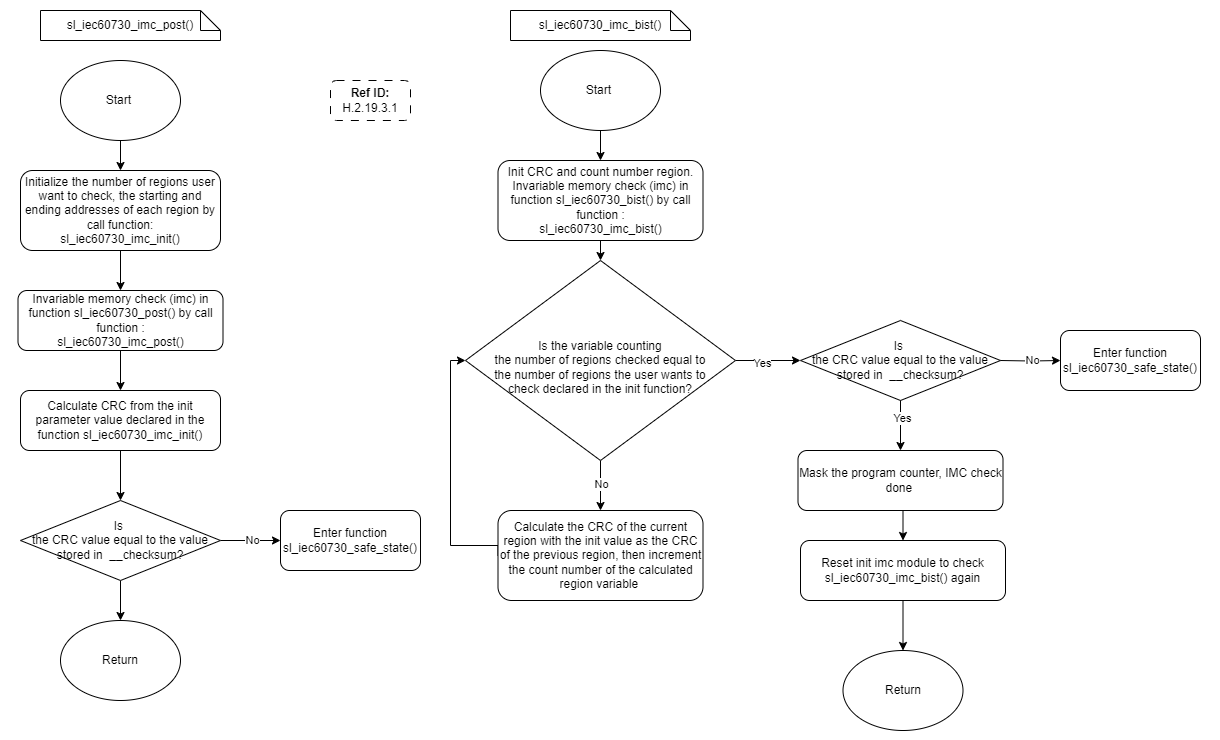

The diagram above was exported from draw.io. Its source (the exported page's mxGraphModel, read from the mxfile embedded in the PNG):
<mxGraphModel dx="1426" dy="791" grid="1" gridSize="10" guides="1" tooltips="1" connect="1" arrows="1" fold="1" page="1" pageScale="1" pageWidth="850" pageHeight="1100" math="0" shadow="0">
  <root>
    <mxCell id="0" />
    <mxCell id="1" parent="0" />
    <mxCell id="OAWOplfT6IlYA-lYrD9k-8" value="" style="rounded=0;whiteSpace=wrap;html=1;strokeColor=none;" vertex="1" parent="1">
      <mxGeometry x="120" y="80" width="1220" height="740" as="geometry" />
    </mxCell>
    <mxCell id="SJdIy5eP5lD0GcGoc248-8" style="edgeStyle=orthogonalEdgeStyle;rounded=0;orthogonalLoop=1;jettySize=auto;html=1;exitX=0.5;exitY=1;exitDx=0;exitDy=0;entryX=0.5;entryY=0;entryDx=0;entryDy=0;" parent="1" source="SJdIy5eP5lD0GcGoc248-1" target="SJdIy5eP5lD0GcGoc248-7" edge="1">
      <mxGeometry relative="1" as="geometry" />
    </mxCell>
    <mxCell id="SJdIy5eP5lD0GcGoc248-1" value="Start&amp;nbsp;" style="ellipse;whiteSpace=wrap;html=1;" parent="1" vertex="1">
      <mxGeometry x="180" y="140" width="120" height="80" as="geometry" />
    </mxCell>
    <mxCell id="SJdIy5eP5lD0GcGoc248-6" style="edgeStyle=orthogonalEdgeStyle;rounded=0;orthogonalLoop=1;jettySize=auto;html=1;exitX=0.5;exitY=1;exitDx=0;exitDy=0;entryX=0.5;entryY=0;entryDx=0;entryDy=0;" parent="1" source="SJdIy5eP5lD0GcGoc248-3" target="SJdIy5eP5lD0GcGoc248-5" edge="1">
      <mxGeometry relative="1" as="geometry" />
    </mxCell>
    <mxCell id="SJdIy5eP5lD0GcGoc248-3" value="Invariable memory check (imc) in function sl_iec60730_post() by call function&amp;nbsp;&lt;span style=&quot;color: rgba(0, 0, 0, 0); font-family: monospace; font-size: 0px; text-align: start; text-wrap: nowrap;&quot;&gt;%3CmxGraphModel%3E%3Croot%3E%3CmxCell%20id%3D%220%22%2F%3E%3CmxCell%20id%3D%221%22%20parent%3D%220%22%2F%3E%3CmxCell%20id%3D%222%22%20value%3D%22sl_iec60730_post()%22%20style%3D%22text%3Bhtml%3D1%3Balign%3Dcenter%3BverticalAlign%3Dmiddle%3BwhiteSpace%3Dwrap%3Brounded%3D0%3B%22%20vertex%3D%221%22%20parent%3D%221%22%3E%3CmxGeometry%20x%3D%2260%22%20y%3D%22160%22%20width%3D%2260%22%20height%3D%2230%22%20as%3D%22geometry%22%2F%3E%3C%2FmxCell%3E%3C%2Froot%3E%3C%2FmxGraphModel%3E&lt;/span&gt;:&lt;div&gt;sl_iec60730_imc_post()&lt;/div&gt;" style="rounded=1;whiteSpace=wrap;html=1;" parent="1" vertex="1">
      <mxGeometry x="137.5" y="370" width="205" height="60" as="geometry" />
    </mxCell>
    <mxCell id="SJdIy5eP5lD0GcGoc248-11" style="edgeStyle=orthogonalEdgeStyle;rounded=0;orthogonalLoop=1;jettySize=auto;html=1;exitX=0.5;exitY=1;exitDx=0;exitDy=0;entryX=0.5;entryY=0;entryDx=0;entryDy=0;" parent="1" source="SJdIy5eP5lD0GcGoc248-5" target="SJdIy5eP5lD0GcGoc248-10" edge="1">
      <mxGeometry relative="1" as="geometry" />
    </mxCell>
    <mxCell id="SJdIy5eP5lD0GcGoc248-5" value="Calculate CRC from the init parameter value declared in the function sl_iec60730_imc_init()" style="rounded=1;whiteSpace=wrap;html=1;" parent="1" vertex="1">
      <mxGeometry x="140" y="470" width="200" height="60" as="geometry" />
    </mxCell>
    <mxCell id="SJdIy5eP5lD0GcGoc248-9" style="edgeStyle=orthogonalEdgeStyle;rounded=0;orthogonalLoop=1;jettySize=auto;html=1;exitX=0.5;exitY=1;exitDx=0;exitDy=0;entryX=0.5;entryY=0;entryDx=0;entryDy=0;" parent="1" source="SJdIy5eP5lD0GcGoc248-7" target="SJdIy5eP5lD0GcGoc248-3" edge="1">
      <mxGeometry relative="1" as="geometry" />
    </mxCell>
    <mxCell id="SJdIy5eP5lD0GcGoc248-7" value="Initialize the number of regions user want to check, the starting and ending addresses of each region by call function:&lt;div&gt;sl_iec60730_imc_init()&lt;/div&gt;" style="rounded=1;whiteSpace=wrap;html=1;" parent="1" vertex="1">
      <mxGeometry x="140" y="250" width="200" height="80" as="geometry" />
    </mxCell>
    <mxCell id="SJdIy5eP5lD0GcGoc248-13" style="edgeStyle=orthogonalEdgeStyle;rounded=0;orthogonalLoop=1;jettySize=auto;html=1;exitX=1;exitY=0.5;exitDx=0;exitDy=0;" parent="1" source="SJdIy5eP5lD0GcGoc248-10" target="SJdIy5eP5lD0GcGoc248-12" edge="1">
      <mxGeometry relative="1" as="geometry" />
    </mxCell>
    <mxCell id="SJdIy5eP5lD0GcGoc248-14" value="No" style="edgeLabel;html=1;align=center;verticalAlign=middle;resizable=0;points=[];" parent="SJdIy5eP5lD0GcGoc248-13" vertex="1" connectable="0">
      <mxGeometry x="0.0444" y="1" relative="1" as="geometry">
        <mxPoint as="offset" />
      </mxGeometry>
    </mxCell>
    <mxCell id="OAWOplfT6IlYA-lYrD9k-3" style="edgeStyle=orthogonalEdgeStyle;rounded=0;orthogonalLoop=1;jettySize=auto;html=1;exitX=0.5;exitY=1;exitDx=0;exitDy=0;entryX=0.5;entryY=0;entryDx=0;entryDy=0;" edge="1" parent="1" source="SJdIy5eP5lD0GcGoc248-10" target="OAWOplfT6IlYA-lYrD9k-2">
      <mxGeometry relative="1" as="geometry" />
    </mxCell>
    <mxCell id="SJdIy5eP5lD0GcGoc248-10" value="Is&amp;nbsp;&lt;div&gt;the CRC value equal to the value stored in&amp;nbsp;&amp;nbsp;&lt;span style=&quot;background-color: initial;&quot;&gt;__checksum?&lt;/span&gt;&lt;/div&gt;" style="rhombus;whiteSpace=wrap;html=1;" parent="1" vertex="1">
      <mxGeometry x="140" y="580" width="200" height="80" as="geometry" />
    </mxCell>
    <mxCell id="SJdIy5eP5lD0GcGoc248-12" value="Enter function sl_iec60730_safe_state()" style="rounded=1;whiteSpace=wrap;html=1;" parent="1" vertex="1">
      <mxGeometry x="400" y="590" width="140" height="60" as="geometry" />
    </mxCell>
    <mxCell id="SJdIy5eP5lD0GcGoc248-19" style="edgeStyle=orthogonalEdgeStyle;rounded=0;orthogonalLoop=1;jettySize=auto;html=1;exitX=0.5;exitY=1;exitDx=0;exitDy=0;entryX=0.5;entryY=0;entryDx=0;entryDy=0;" parent="1" source="SJdIy5eP5lD0GcGoc248-15" target="SJdIy5eP5lD0GcGoc248-18" edge="1">
      <mxGeometry relative="1" as="geometry" />
    </mxCell>
    <mxCell id="SJdIy5eP5lD0GcGoc248-15" value="Init CRC and count number region. Invariable memory check (imc) in function sl_iec60730_bist() by call function&amp;nbsp;&lt;span style=&quot;color: rgba(0, 0, 0, 0); font-family: monospace; font-size: 0px; text-align: start; text-wrap: nowrap;&quot;&gt;%3CmxGraphModel%3E%3Croot%3E%3CmxCell%20id%3D%220%22%2F%3E%3CmxCell%20id%3D%221%22%20parent%3D%220%22%2F%3E%3CmxCell%20id%3D%222%22%20value%3D%22sl_iec60730_post()%22%20style%3D%22text%3Bhtml%3D1%3Balign%3Dcenter%3BverticalAlign%3Dmiddle%3BwhiteSpace%3Dwrap%3Brounded%3D0%3B%22%20vertex%3D%221%22%20parent%3D%221%22%3E%3CmxGeometry%20x%3D%2260%22%20y%3D%22160%22%20width%3D%2260%22%20height%3D%2230%22%20as%3D%22geometry%22%2F%3E%3C%2FmxCell%3E%3C%2Froot%3E%3C%2FmxGraphModel%3E&lt;/span&gt;:&lt;div&gt;sl_iec60730_imc_bist()&lt;/div&gt;" style="rounded=1;whiteSpace=wrap;html=1;" parent="1" vertex="1">
      <mxGeometry x="617.5" y="240" width="205" height="80" as="geometry" />
    </mxCell>
    <mxCell id="SJdIy5eP5lD0GcGoc248-23" style="edgeStyle=orthogonalEdgeStyle;rounded=0;orthogonalLoop=1;jettySize=auto;html=1;exitX=0.5;exitY=1;exitDx=0;exitDy=0;entryX=0.5;entryY=0;entryDx=0;entryDy=0;" parent="1" source="SJdIy5eP5lD0GcGoc248-18" target="SJdIy5eP5lD0GcGoc248-22" edge="1">
      <mxGeometry relative="1" as="geometry" />
    </mxCell>
    <mxCell id="SJdIy5eP5lD0GcGoc248-24" value="No" style="edgeLabel;html=1;align=center;verticalAlign=middle;resizable=0;points=[];" parent="SJdIy5eP5lD0GcGoc248-23" vertex="1" connectable="0">
      <mxGeometry x="-0.1" y="4" relative="1" as="geometry">
        <mxPoint x="-4" as="offset" />
      </mxGeometry>
    </mxCell>
    <mxCell id="SJdIy5eP5lD0GcGoc248-27" style="edgeStyle=orthogonalEdgeStyle;rounded=0;orthogonalLoop=1;jettySize=auto;html=1;exitX=1;exitY=0.5;exitDx=0;exitDy=0;entryX=0;entryY=0.5;entryDx=0;entryDy=0;" parent="1" source="SJdIy5eP5lD0GcGoc248-18" target="SJdIy5eP5lD0GcGoc248-26" edge="1">
      <mxGeometry relative="1" as="geometry" />
    </mxCell>
    <mxCell id="SJdIy5eP5lD0GcGoc248-28" value="Yes" style="edgeLabel;html=1;align=center;verticalAlign=middle;resizable=0;points=[];" parent="SJdIy5eP5lD0GcGoc248-27" vertex="1" connectable="0">
      <mxGeometry x="-0.2" y="-2" relative="1" as="geometry">
        <mxPoint as="offset" />
      </mxGeometry>
    </mxCell>
    <mxCell id="SJdIy5eP5lD0GcGoc248-18" value="&lt;div style=&quot;&quot;&gt;&lt;span style=&quot;background-color: initial;&quot;&gt;&amp;nbsp;&lt;/span&gt;&lt;/div&gt;&lt;div style=&quot;&quot;&gt;Is&amp;nbsp;&lt;span style=&quot;background-color: initial;&quot;&gt;the variable counting&lt;/span&gt;&lt;/div&gt;&lt;div style=&quot;&quot;&gt;the number of regions checked equal to&lt;/div&gt;&lt;div style=&quot;&quot;&gt;the number of regions the user wants to&lt;/div&gt;&lt;div style=&quot;&quot;&gt;check declared in the init function?&lt;br&gt;&lt;/div&gt;" style="rhombus;whiteSpace=wrap;html=1;" parent="1" vertex="1">
      <mxGeometry x="585" y="340" width="270" height="200" as="geometry" />
    </mxCell>
    <mxCell id="SJdIy5eP5lD0GcGoc248-25" style="edgeStyle=orthogonalEdgeStyle;rounded=0;orthogonalLoop=1;jettySize=auto;html=1;exitX=0;exitY=0.5;exitDx=0;exitDy=0;entryX=0;entryY=0.5;entryDx=0;entryDy=0;" parent="1" source="SJdIy5eP5lD0GcGoc248-22" target="SJdIy5eP5lD0GcGoc248-18" edge="1">
      <mxGeometry relative="1" as="geometry">
        <Array as="points">
          <mxPoint x="618" y="625" />
          <mxPoint x="570" y="625" />
          <mxPoint x="570" y="440" />
        </Array>
      </mxGeometry>
    </mxCell>
    <mxCell id="SJdIy5eP5lD0GcGoc248-22" value="Calculate the CRC of the current region with the init value as the CRC of the previous region, then increment the count number of the calculated region variable&amp;nbsp;" style="rounded=1;whiteSpace=wrap;html=1;" parent="1" vertex="1">
      <mxGeometry x="617.5" y="590" width="205" height="90" as="geometry" />
    </mxCell>
    <mxCell id="SJdIy5eP5lD0GcGoc248-26" value="Is&amp;nbsp;&lt;div&gt;the CRC value equal to the value stored in&amp;nbsp;&amp;nbsp;&lt;span style=&quot;background-color: initial;&quot;&gt;__checksum?&lt;/span&gt;&lt;/div&gt;" style="rhombus;whiteSpace=wrap;html=1;" parent="1" vertex="1">
      <mxGeometry x="920" y="400" width="200" height="80" as="geometry" />
    </mxCell>
    <mxCell id="SJdIy5eP5lD0GcGoc248-29" style="edgeStyle=orthogonalEdgeStyle;rounded=0;orthogonalLoop=1;jettySize=auto;html=1;exitX=1;exitY=0.5;exitDx=0;exitDy=0;" parent="1" target="SJdIy5eP5lD0GcGoc248-31" edge="1">
      <mxGeometry relative="1" as="geometry">
        <mxPoint x="1120" y="440" as="sourcePoint" />
      </mxGeometry>
    </mxCell>
    <mxCell id="SJdIy5eP5lD0GcGoc248-30" value="No" style="edgeLabel;html=1;align=center;verticalAlign=middle;resizable=0;points=[];" parent="SJdIy5eP5lD0GcGoc248-29" vertex="1" connectable="0">
      <mxGeometry x="0.0444" y="1" relative="1" as="geometry">
        <mxPoint as="offset" />
      </mxGeometry>
    </mxCell>
    <mxCell id="SJdIy5eP5lD0GcGoc248-31" value="Enter function sl_iec60730_safe_state()" style="rounded=1;whiteSpace=wrap;html=1;" parent="1" vertex="1">
      <mxGeometry x="1180" y="410" width="140" height="60" as="geometry" />
    </mxCell>
    <mxCell id="SJdIy5eP5lD0GcGoc248-34" style="edgeStyle=orthogonalEdgeStyle;rounded=0;orthogonalLoop=1;jettySize=auto;html=1;exitX=0.5;exitY=1;exitDx=0;exitDy=0;entryX=0.5;entryY=0;entryDx=0;entryDy=0;" parent="1" edge="1">
      <mxGeometry relative="1" as="geometry">
        <mxPoint x="1020" y="480" as="sourcePoint" />
        <mxPoint x="1020" y="530" as="targetPoint" />
      </mxGeometry>
    </mxCell>
    <mxCell id="SJdIy5eP5lD0GcGoc248-35" value="Yes" style="edgeLabel;html=1;align=center;verticalAlign=middle;resizable=0;points=[];" parent="SJdIy5eP5lD0GcGoc248-34" vertex="1" connectable="0">
      <mxGeometry x="-0.32" y="1" relative="1" as="geometry">
        <mxPoint as="offset" />
      </mxGeometry>
    </mxCell>
    <mxCell id="SJdIy5eP5lD0GcGoc248-36" value="Return" style="ellipse;whiteSpace=wrap;html=1;" parent="1" vertex="1">
      <mxGeometry x="962.5" y="730" width="120" height="80" as="geometry" />
    </mxCell>
    <mxCell id="SJdIy5eP5lD0GcGoc248-40" style="edgeStyle=orthogonalEdgeStyle;rounded=0;orthogonalLoop=1;jettySize=auto;html=1;exitX=0.5;exitY=1;exitDx=0;exitDy=0;entryX=0.5;entryY=0;entryDx=0;entryDy=0;" parent="1" source="SJdIy5eP5lD0GcGoc248-38" target="SJdIy5eP5lD0GcGoc248-39" edge="1">
      <mxGeometry relative="1" as="geometry" />
    </mxCell>
    <mxCell id="SJdIy5eP5lD0GcGoc248-38" value="Mask the program counter, IMC check done&amp;nbsp;" style="rounded=1;whiteSpace=wrap;html=1;" parent="1" vertex="1">
      <mxGeometry x="917.5" y="530" width="205" height="60" as="geometry" />
    </mxCell>
    <mxCell id="SJdIy5eP5lD0GcGoc248-41" style="edgeStyle=orthogonalEdgeStyle;rounded=0;orthogonalLoop=1;jettySize=auto;html=1;exitX=0.5;exitY=1;exitDx=0;exitDy=0;entryX=0.5;entryY=0;entryDx=0;entryDy=0;" parent="1" source="SJdIy5eP5lD0GcGoc248-39" target="SJdIy5eP5lD0GcGoc248-36" edge="1">
      <mxGeometry relative="1" as="geometry" />
    </mxCell>
    <mxCell id="SJdIy5eP5lD0GcGoc248-39" value="Reset init imc module to check sl_iec60730_imc_bist() again" style="rounded=1;whiteSpace=wrap;html=1;" parent="1" vertex="1">
      <mxGeometry x="920" y="620" width="205" height="60" as="geometry" />
    </mxCell>
    <mxCell id="SJdIy5eP5lD0GcGoc248-42" value="Ref ID:&lt;div&gt;&lt;span style=&quot;font-weight: normal;&quot;&gt;H.2.19.3.1&lt;/span&gt;&lt;/div&gt;" style="text;html=1;align=center;verticalAlign=middle;whiteSpace=wrap;rounded=1;fontStyle=1;strokeColor=default;dashed=1;dashPattern=8 8;" parent="1" vertex="1">
      <mxGeometry x="450" y="160" width="80" height="40" as="geometry" />
    </mxCell>
    <mxCell id="OAWOplfT6IlYA-lYrD9k-2" value="Return" style="ellipse;whiteSpace=wrap;html=1;" vertex="1" parent="1">
      <mxGeometry x="180" y="700" width="120" height="80" as="geometry" />
    </mxCell>
    <mxCell id="OAWOplfT6IlYA-lYrD9k-5" style="edgeStyle=orthogonalEdgeStyle;rounded=0;orthogonalLoop=1;jettySize=auto;html=1;exitX=0.5;exitY=1;exitDx=0;exitDy=0;entryX=0.5;entryY=0;entryDx=0;entryDy=0;" edge="1" parent="1" source="OAWOplfT6IlYA-lYrD9k-4" target="SJdIy5eP5lD0GcGoc248-15">
      <mxGeometry relative="1" as="geometry" />
    </mxCell>
    <mxCell id="OAWOplfT6IlYA-lYrD9k-4" value="Start&amp;nbsp;" style="ellipse;whiteSpace=wrap;html=1;" vertex="1" parent="1">
      <mxGeometry x="660" y="130" width="120" height="80" as="geometry" />
    </mxCell>
    <mxCell id="OAWOplfT6IlYA-lYrD9k-6" value="sl_iec60730_imc_post()" style="shape=note;size=20;whiteSpace=wrap;html=1;" vertex="1" parent="1">
      <mxGeometry x="160" y="90" width="180" height="30" as="geometry" />
    </mxCell>
    <mxCell id="OAWOplfT6IlYA-lYrD9k-7" value="sl_iec60730_imc_bist()" style="shape=note;size=20;whiteSpace=wrap;html=1;" vertex="1" parent="1">
      <mxGeometry x="630" y="90" width="180" height="30" as="geometry" />
    </mxCell>
  </root>
</mxGraphModel>